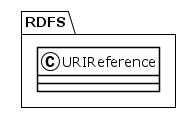

The diagram above was rendered by PlantUML. Its source (embedded in the PNG):
@startuml
!theme plain
package RDFS {
class URIReference {
}
}
@enduml